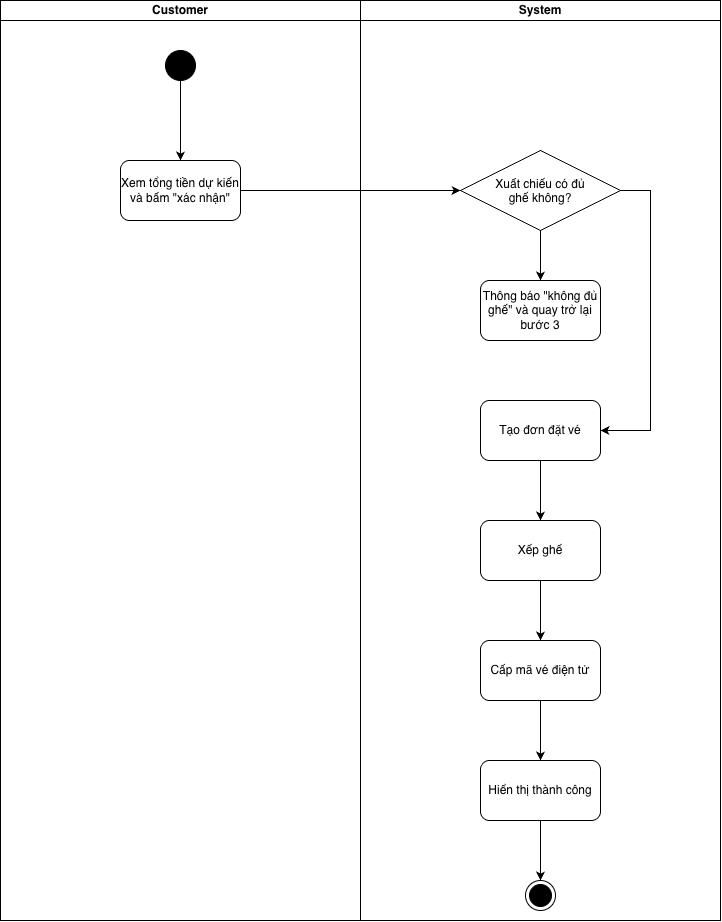

The diagram above was exported from draw.io. Its source (the exported page's mxGraphModel, read from the mxfile embedded in the PNG):
<mxGraphModel dx="1262" dy="2969" grid="1" gridSize="10" guides="1" tooltips="1" connect="1" arrows="1" fold="1" page="1" pageScale="1" pageWidth="850" pageHeight="1100" math="0" shadow="0">
  <root>
    <mxCell id="0" />
    <mxCell id="1" parent="0" />
    <mxCell id="23BZA7_s5TGTF5IhIp5Y-1" parent="1" style="swimlane;startSize=20;whiteSpace=wrap;html=1;" value="Customer" vertex="1">
      <mxGeometry height="920" width="360" y="-2200" as="geometry" />
    </mxCell>
    <mxCell id="23BZA7_s5TGTF5IhIp5Y-5" edge="1" parent="23BZA7_s5TGTF5IhIp5Y-1" source="23BZA7_s5TGTF5IhIp5Y-3" style="edgeStyle=orthogonalEdgeStyle;shape=connector;rounded=0;orthogonalLoop=1;jettySize=auto;html=1;strokeColor=default;align=center;verticalAlign=middle;fontFamily=Helvetica;fontSize=12;fontColor=default;labelBackgroundColor=default;endArrow=classic;" target="23BZA7_s5TGTF5IhIp5Y-4" value="">
      <mxGeometry relative="1" as="geometry" />
    </mxCell>
    <mxCell id="23BZA7_s5TGTF5IhIp5Y-3" parent="23BZA7_s5TGTF5IhIp5Y-1" style="ellipse;fillColor=strokeColor;html=1;" value="" vertex="1">
      <mxGeometry height="30" width="30" x="165" y="50" as="geometry" />
    </mxCell>
    <mxCell id="23BZA7_s5TGTF5IhIp5Y-4" parent="23BZA7_s5TGTF5IhIp5Y-1" style="rounded=1;whiteSpace=wrap;html=1;roundedPerimeter=1;" value="Xem tổng tiền dự kiến và bấm &quot;xác nhận&quot;" vertex="1">
      <mxGeometry height="60" width="120" x="120" y="160" as="geometry" />
    </mxCell>
    <mxCell id="23BZA7_s5TGTF5IhIp5Y-2" parent="1" style="swimlane;startSize=20;whiteSpace=wrap;html=1;" value="System" vertex="1">
      <mxGeometry height="920" width="360" x="360" y="-2200" as="geometry" />
    </mxCell>
    <mxCell id="23BZA7_s5TGTF5IhIp5Y-8" edge="1" parent="23BZA7_s5TGTF5IhIp5Y-2" source="23BZA7_s5TGTF5IhIp5Y-6" style="edgeStyle=orthogonalEdgeStyle;shape=connector;rounded=0;orthogonalLoop=1;jettySize=auto;html=1;strokeColor=default;align=center;verticalAlign=middle;fontFamily=Helvetica;fontSize=12;fontColor=default;labelBackgroundColor=default;endArrow=classic;" target="23BZA7_s5TGTF5IhIp5Y-7" value="">
      <mxGeometry relative="1" as="geometry" />
    </mxCell>
    <mxCell id="23BZA7_s5TGTF5IhIp5Y-10" edge="1" parent="23BZA7_s5TGTF5IhIp5Y-2" source="23BZA7_s5TGTF5IhIp5Y-6" style="shape=connector;rounded=0;orthogonalLoop=1;jettySize=auto;html=1;strokeColor=default;align=center;verticalAlign=middle;fontFamily=Helvetica;fontSize=12;fontColor=default;labelBackgroundColor=default;endArrow=classic;entryX=1;entryY=0.5;entryDx=0;entryDy=0;edgeStyle=orthogonalEdgeStyle;" target="23BZA7_s5TGTF5IhIp5Y-11">
      <mxGeometry relative="1" as="geometry">
        <Array as="points">
          <mxPoint x="290" y="190" />
          <mxPoint x="290" y="430" />
        </Array>
        <mxPoint x="300" y="410" as="targetPoint" />
      </mxGeometry>
    </mxCell>
    <mxCell id="23BZA7_s5TGTF5IhIp5Y-6" parent="23BZA7_s5TGTF5IhIp5Y-2" style="rhombus;whiteSpace=wrap;html=1;shapeInside=1;" value="Xuất chiếu có đủ ghế không?" vertex="1">
      <mxGeometry height="80" width="160" x="100" y="150" as="geometry" />
    </mxCell>
    <mxCell id="23BZA7_s5TGTF5IhIp5Y-7" parent="23BZA7_s5TGTF5IhIp5Y-2" style="rounded=1;whiteSpace=wrap;html=1;roundedPerimeter=1;" value="Thông báo &quot;không đủ ghế&quot; và quay trở lại bước 3" vertex="1">
      <mxGeometry height="60" width="120" x="120" y="280" as="geometry" />
    </mxCell>
    <mxCell id="23BZA7_s5TGTF5IhIp5Y-15" edge="1" parent="23BZA7_s5TGTF5IhIp5Y-2" source="23BZA7_s5TGTF5IhIp5Y-11" style="edgeStyle=orthogonalEdgeStyle;shape=connector;rounded=0;orthogonalLoop=1;jettySize=auto;html=1;strokeColor=default;align=center;verticalAlign=middle;fontFamily=Helvetica;fontSize=12;fontColor=default;labelBackgroundColor=default;endArrow=classic;" target="23BZA7_s5TGTF5IhIp5Y-12" value="">
      <mxGeometry relative="1" as="geometry" />
    </mxCell>
    <mxCell id="23BZA7_s5TGTF5IhIp5Y-11" parent="23BZA7_s5TGTF5IhIp5Y-2" style="rounded=1;whiteSpace=wrap;html=1;roundedPerimeter=1;" value="Tạo đơn đặt vé" vertex="1">
      <mxGeometry height="60" width="120" x="120" y="400" as="geometry" />
    </mxCell>
    <mxCell id="23BZA7_s5TGTF5IhIp5Y-16" edge="1" parent="23BZA7_s5TGTF5IhIp5Y-2" source="23BZA7_s5TGTF5IhIp5Y-12" style="edgeStyle=orthogonalEdgeStyle;shape=connector;rounded=0;orthogonalLoop=1;jettySize=auto;html=1;strokeColor=default;align=center;verticalAlign=middle;fontFamily=Helvetica;fontSize=12;fontColor=default;labelBackgroundColor=default;endArrow=classic;" target="23BZA7_s5TGTF5IhIp5Y-13" value="">
      <mxGeometry relative="1" as="geometry" />
    </mxCell>
    <mxCell id="23BZA7_s5TGTF5IhIp5Y-12" parent="23BZA7_s5TGTF5IhIp5Y-2" style="rounded=1;whiteSpace=wrap;html=1;roundedPerimeter=1;" value="Xếp ghế" vertex="1">
      <mxGeometry height="60" width="120" x="120" y="520" as="geometry" />
    </mxCell>
    <mxCell id="23BZA7_s5TGTF5IhIp5Y-17" edge="1" parent="23BZA7_s5TGTF5IhIp5Y-2" source="23BZA7_s5TGTF5IhIp5Y-13" style="edgeStyle=orthogonalEdgeStyle;shape=connector;rounded=0;orthogonalLoop=1;jettySize=auto;html=1;strokeColor=default;align=center;verticalAlign=middle;fontFamily=Helvetica;fontSize=12;fontColor=default;labelBackgroundColor=default;endArrow=classic;" target="23BZA7_s5TGTF5IhIp5Y-14" value="">
      <mxGeometry relative="1" as="geometry" />
    </mxCell>
    <mxCell id="23BZA7_s5TGTF5IhIp5Y-13" parent="23BZA7_s5TGTF5IhIp5Y-2" style="rounded=1;whiteSpace=wrap;html=1;roundedPerimeter=1;" value="Cấp mã vé điện tử" vertex="1">
      <mxGeometry height="60" width="120" x="120" y="640" as="geometry" />
    </mxCell>
    <mxCell id="23BZA7_s5TGTF5IhIp5Y-19" edge="1" parent="23BZA7_s5TGTF5IhIp5Y-2" source="23BZA7_s5TGTF5IhIp5Y-14" style="edgeStyle=orthogonalEdgeStyle;shape=connector;rounded=0;orthogonalLoop=1;jettySize=auto;html=1;strokeColor=default;align=center;verticalAlign=middle;fontFamily=Helvetica;fontSize=12;fontColor=default;labelBackgroundColor=default;endArrow=classic;" target="23BZA7_s5TGTF5IhIp5Y-18" value="">
      <mxGeometry relative="1" as="geometry" />
    </mxCell>
    <mxCell id="23BZA7_s5TGTF5IhIp5Y-14" parent="23BZA7_s5TGTF5IhIp5Y-2" style="rounded=1;whiteSpace=wrap;html=1;roundedPerimeter=1;" value="Hiển thị thành công" vertex="1">
      <mxGeometry height="60" width="120" x="120" y="760" as="geometry" />
    </mxCell>
    <mxCell id="23BZA7_s5TGTF5IhIp5Y-18" parent="23BZA7_s5TGTF5IhIp5Y-2" style="ellipse;html=1;shape=endState;fillColor=strokeColor;" value="" vertex="1">
      <mxGeometry height="30" width="30" x="165" y="880" as="geometry" />
    </mxCell>
    <mxCell id="23BZA7_s5TGTF5IhIp5Y-9" edge="1" parent="1" source="23BZA7_s5TGTF5IhIp5Y-4" style="edgeStyle=orthogonalEdgeStyle;shape=connector;rounded=0;orthogonalLoop=1;jettySize=auto;html=1;strokeColor=default;align=center;verticalAlign=middle;fontFamily=Helvetica;fontSize=12;fontColor=default;labelBackgroundColor=default;endArrow=classic;" target="23BZA7_s5TGTF5IhIp5Y-6">
      <mxGeometry relative="1" as="geometry" />
    </mxCell>
  </root>
</mxGraphModel>